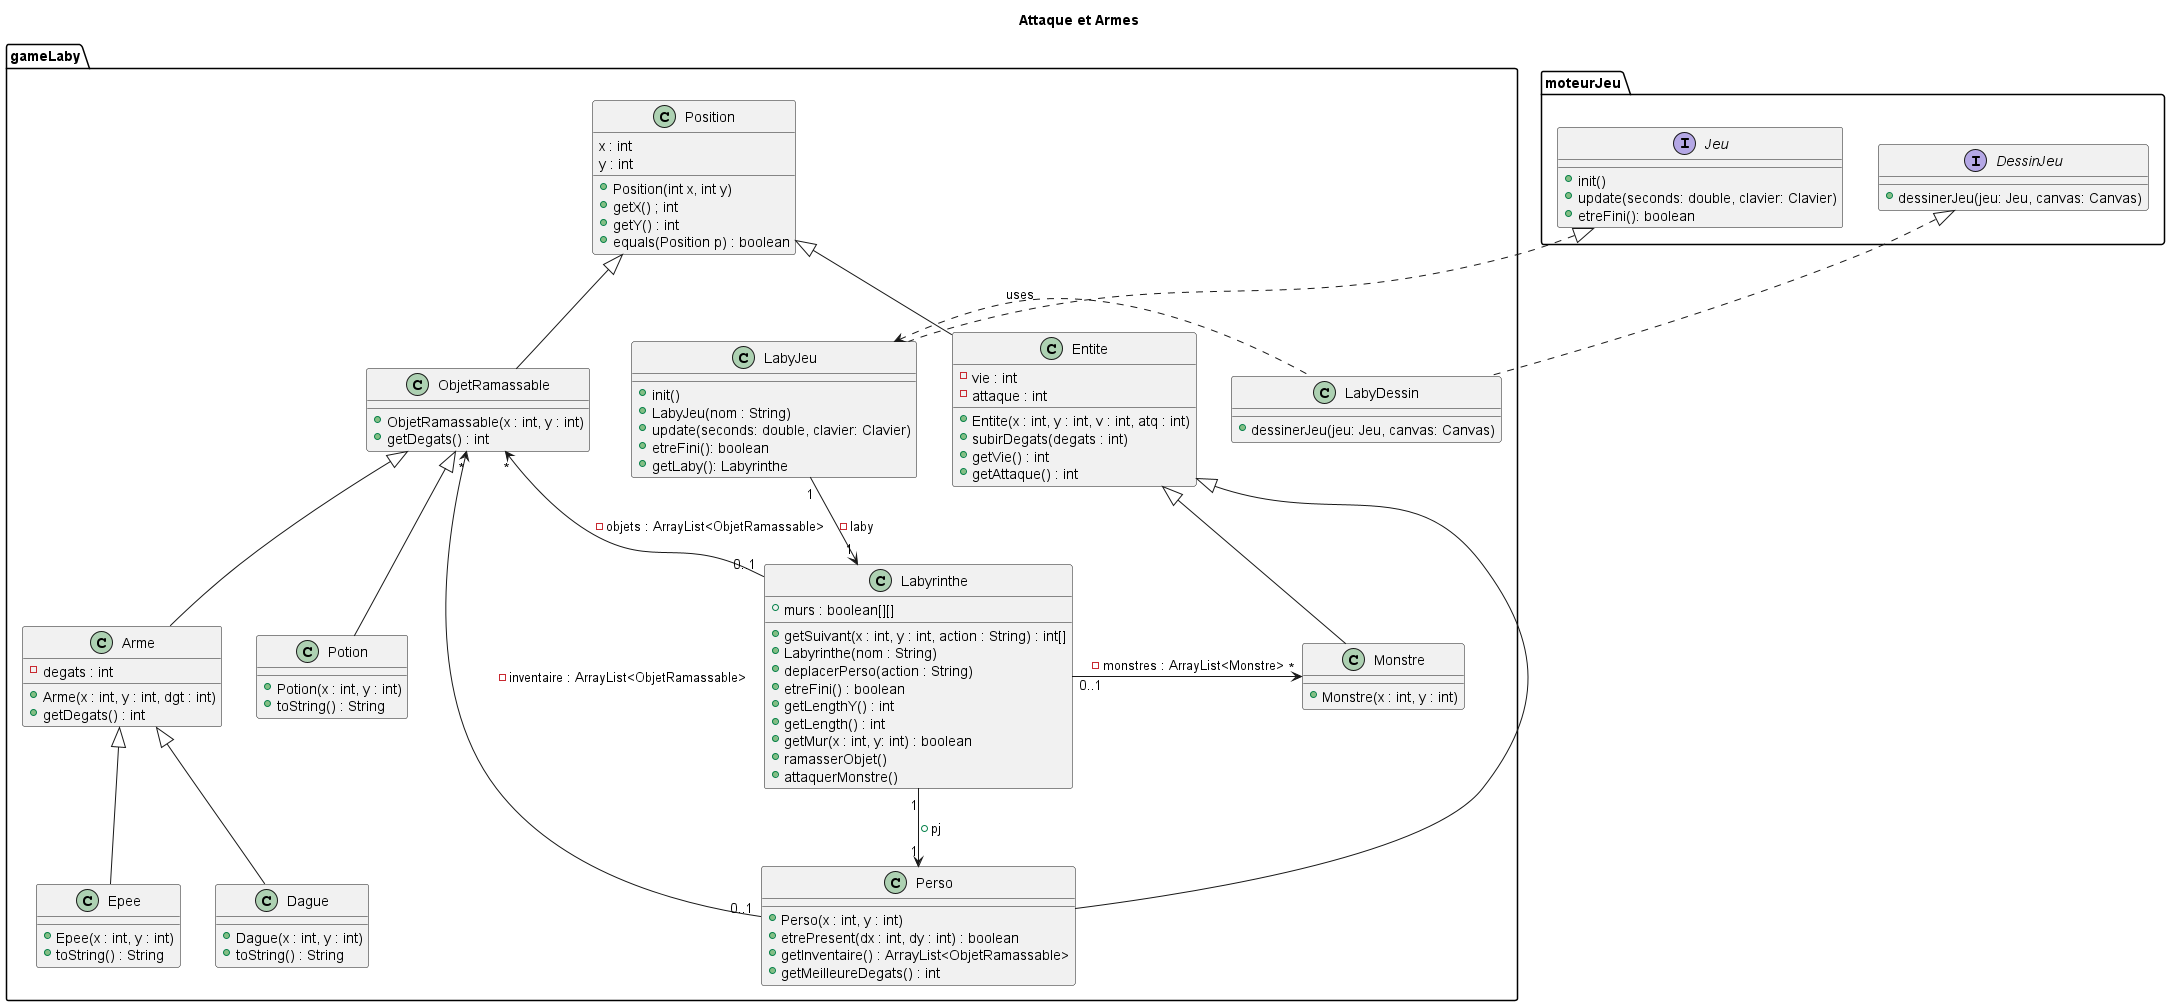

The diagram above was rendered by PlantUML. Its source (embedded in the PNG):
@startuml
title Attaque et Armes

'''classe'''


package moteurJeu {

interface Jeu{
+ init()
+ update(seconds: double, clavier: Clavier)
+ etreFini(): boolean
}


interface DessinJeu {
+ dessinerJeu(jeu: Jeu, canvas: Canvas)
}
}


package gameLaby {


class Labyrinthe{
  + murs : boolean[][]
  + getSuivant(x : int, y : int, action : String) : int[]
  + Labyrinthe(nom : String)
  + deplacerPerso(action : String)
  + etreFini() : boolean
  + getLengthY() : int
  + getLength() : int
  + getMur(x : int, y: int) : boolean
  + ramasserObjet()
  + attaquerMonstre()
}


class ObjetRamassable {
    + ObjetRamassable(x : int, y : int)
    + getDegats() : int
}

class Potion{
    + Potion(x : int, y : int)
    + toString() : String
}

class Arme {
    - degats : int
    + Arme(x : int, y : int, dgt : int)
    + getDegats() : int
}

class Dague {
    + Dague(x : int, y : int)
    + toString() : String
}

class Epee{
    + Epee(x : int, y : int)
    + toString() : String
}

class Position {
    x : int
    y : int
    + Position(int x, int y)
    + getX() ; int
    + getY() : int
    + equals(Position p) : boolean
}

class Perso {
  + Perso(x : int, y : int)
  + etrePresent(dx : int, dy : int) : boolean
  + getInventaire() : ArrayList<ObjetRamassable>
  + getMeilleureDegats() : int
}

class Entite {
    - vie : int
    - attaque : int
    + Entite(x : int, y : int, v : int, atq : int)
    + subirDegats(degats : int)
    + getVie() : int
    + getAttaque() : int
}

class Monstre {
  + Monstre(x : int, y : int)
}

class LabyJeu{
+ init()
+ LabyJeu(nom : String)
+ update(seconds: double, clavier: Clavier)
+ etreFini(): boolean
+ getLaby(): Labyrinthe
}

class LabyDessin{
+ dessinerJeu(jeu: Jeu, canvas: Canvas)
}
}


LabyJeu "1" --> "1" Labyrinthe : -laby
DessinJeu <|.. LabyDessin
Jeu <|.. LabyJeu
Labyrinthe "1" --> "1" Perso: + pj
LabyJeu <. LabyDessin:uses


ObjetRamassable "*" <-- "0..1" Perso: -inventaire : ArrayList<ObjetRamassable>
ObjetRamassable "*" <-- "0..1" Labyrinthe: -objets : ArrayList<ObjetRamassable>
ObjetRamassable  <|-- "Potion"
ObjetRamassable  <|-- "Arme"
Arme <|-- "Epee"
Arme <|-- "Dague"
Monstre "*" <- "0..1" Labyrinthe: -monstres : ArrayList<Monstre>
Position <|--  ObjetRamassable
Position <|-- Entite
Entite <|-- Monstre
Entite <|-- Perso



@enduml